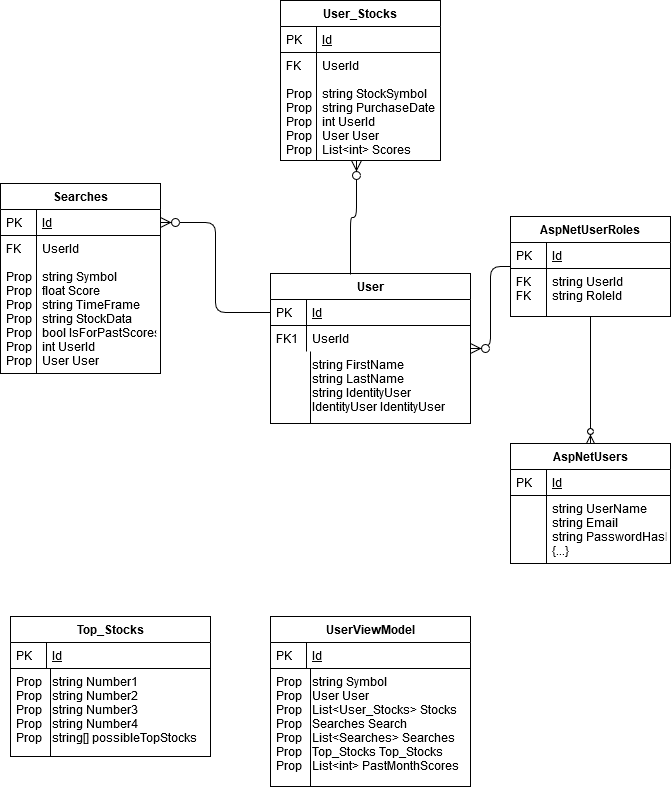

The diagram above was exported from draw.io. Its source (the exported page's mxGraphModel, read from the mxfile embedded in the PNG):
<mxGraphModel dx="1422" dy="912" grid="1" gridSize="10" guides="1" tooltips="1" connect="1" arrows="1" fold="1" page="1" pageScale="1" pageWidth="827" pageHeight="1169" math="0" shadow="0">
  <root>
    <mxCell id="WIyWlLk6GJQsqaUBKTNV-0" />
    <mxCell id="WIyWlLk6GJQsqaUBKTNV-1" parent="WIyWlLk6GJQsqaUBKTNV-0" />
    <mxCell id="zkfFHV4jXpPFQw0GAbJ--63" value="" style="edgeStyle=orthogonalEdgeStyle;endArrow=none;startArrow=ERzeroToMany;shadow=0;strokeWidth=1;endSize=8;startSize=8;startFill=1;endFill=0;" parent="WIyWlLk6GJQsqaUBKTNV-1" source="zkfFHV4jXpPFQw0GAbJ--52" target="zkfFHV4jXpPFQw0GAbJ--57" edge="1">
      <mxGeometry width="100" height="100" relative="1" as="geometry">
        <mxPoint x="310" y="390" as="sourcePoint" />
        <mxPoint x="410" y="290" as="targetPoint" />
      </mxGeometry>
    </mxCell>
    <mxCell id="zkfFHV4jXpPFQw0GAbJ--71" value="" style="edgeStyle=orthogonalEdgeStyle;endArrow=none;startArrow=ERzeroToMany;shadow=0;strokeWidth=1;endSize=8;startSize=8;startFill=1;endFill=0;" parent="WIyWlLk6GJQsqaUBKTNV-1" source="zkfFHV4jXpPFQw0GAbJ--56" target="zkfFHV4jXpPFQw0GAbJ--64" edge="1">
      <mxGeometry width="100" height="100" relative="1" as="geometry">
        <mxPoint x="410" y="182" as="sourcePoint" />
        <mxPoint x="330" y="169" as="targetPoint" />
        <Array as="points" />
      </mxGeometry>
    </mxCell>
    <mxCell id="zkfFHV4jXpPFQw0GAbJ--56" value="User" style="swimlane;fontStyle=1;childLayout=stackLayout;horizontal=1;startSize=26;horizontalStack=0;resizeParent=1;resizeLast=0;collapsible=1;marginBottom=0;rounded=0;shadow=0;strokeWidth=1;" parent="WIyWlLk6GJQsqaUBKTNV-1" vertex="1">
      <mxGeometry x="340" y="310" width="200" height="150" as="geometry">
        <mxRectangle x="260" y="80" width="160" height="26" as="alternateBounds" />
      </mxGeometry>
    </mxCell>
    <mxCell id="zkfFHV4jXpPFQw0GAbJ--57" value="Id" style="shape=partialRectangle;top=0;left=0;right=0;bottom=1;align=left;verticalAlign=top;fillColor=none;spacingLeft=40;spacingRight=4;overflow=hidden;rotatable=0;points=[[0,0.5],[1,0.5]];portConstraint=eastwest;dropTarget=0;rounded=0;shadow=0;strokeWidth=1;fontStyle=4" parent="zkfFHV4jXpPFQw0GAbJ--56" vertex="1">
      <mxGeometry y="26" width="200" height="26" as="geometry" />
    </mxCell>
    <mxCell id="zkfFHV4jXpPFQw0GAbJ--58" value="PK" style="shape=partialRectangle;top=0;left=0;bottom=0;fillColor=none;align=left;verticalAlign=top;spacingLeft=4;spacingRight=4;overflow=hidden;rotatable=0;points=[];portConstraint=eastwest;part=1;" parent="zkfFHV4jXpPFQw0GAbJ--57" vertex="1" connectable="0">
      <mxGeometry width="36" height="26" as="geometry" />
    </mxCell>
    <mxCell id="zkfFHV4jXpPFQw0GAbJ--59" value="UserId" style="shape=partialRectangle;top=0;left=0;right=0;bottom=0;align=left;verticalAlign=top;fillColor=none;spacingLeft=40;spacingRight=4;overflow=hidden;rotatable=0;points=[[0,0.5],[1,0.5]];portConstraint=eastwest;dropTarget=0;rounded=0;shadow=0;strokeWidth=1;" parent="zkfFHV4jXpPFQw0GAbJ--56" vertex="1">
      <mxGeometry y="52" width="200" height="26" as="geometry" />
    </mxCell>
    <mxCell id="zkfFHV4jXpPFQw0GAbJ--60" value="FK1" style="shape=partialRectangle;top=0;left=0;bottom=0;fillColor=none;align=left;verticalAlign=top;spacingLeft=4;spacingRight=4;overflow=hidden;rotatable=0;points=[];portConstraint=eastwest;part=1;" parent="zkfFHV4jXpPFQw0GAbJ--59" vertex="1" connectable="0">
      <mxGeometry width="36" height="26" as="geometry" />
    </mxCell>
    <mxCell id="zkfFHV4jXpPFQw0GAbJ--61" value="string FirstName&#10;string LastName&#10;string IdentityUser&#10;IdentityUser IdentityUser&#10;" style="shape=partialRectangle;top=0;left=0;right=0;bottom=0;align=left;verticalAlign=top;fillColor=none;spacingLeft=40;spacingRight=4;overflow=hidden;rotatable=0;points=[[0,0.5],[1,0.5]];portConstraint=eastwest;dropTarget=0;rounded=0;shadow=0;strokeWidth=1;" parent="zkfFHV4jXpPFQw0GAbJ--56" vertex="1">
      <mxGeometry y="78" width="200" height="72" as="geometry" />
    </mxCell>
    <mxCell id="zkfFHV4jXpPFQw0GAbJ--62" value="" style="shape=partialRectangle;top=0;left=0;bottom=0;fillColor=none;align=left;verticalAlign=top;spacingLeft=4;spacingRight=4;overflow=hidden;rotatable=0;points=[];portConstraint=eastwest;part=1;" parent="zkfFHV4jXpPFQw0GAbJ--61" vertex="1" connectable="0">
      <mxGeometry width="40" height="72" as="geometry" />
    </mxCell>
    <mxCell id="zkfFHV4jXpPFQw0GAbJ--51" value="Searches" style="swimlane;fontStyle=1;childLayout=stackLayout;horizontal=1;startSize=26;horizontalStack=0;resizeParent=1;resizeLast=0;collapsible=1;marginBottom=0;rounded=0;shadow=0;strokeWidth=1;" parent="WIyWlLk6GJQsqaUBKTNV-1" vertex="1">
      <mxGeometry x="70" y="220" width="160" height="190" as="geometry">
        <mxRectangle x="20" y="80" width="160" height="26" as="alternateBounds" />
      </mxGeometry>
    </mxCell>
    <mxCell id="zkfFHV4jXpPFQw0GAbJ--52" value="Id" style="shape=partialRectangle;top=0;left=0;right=0;bottom=1;align=left;verticalAlign=top;fillColor=none;spacingLeft=40;spacingRight=4;overflow=hidden;rotatable=0;points=[[0,0.5],[1,0.5]];portConstraint=eastwest;dropTarget=0;rounded=0;shadow=0;strokeWidth=1;fontStyle=4" parent="zkfFHV4jXpPFQw0GAbJ--51" vertex="1">
      <mxGeometry y="26" width="160" height="26" as="geometry" />
    </mxCell>
    <mxCell id="zkfFHV4jXpPFQw0GAbJ--53" value="PK" style="shape=partialRectangle;top=0;left=0;bottom=0;fillColor=none;align=left;verticalAlign=top;spacingLeft=4;spacingRight=4;overflow=hidden;rotatable=0;points=[];portConstraint=eastwest;part=1;" parent="zkfFHV4jXpPFQw0GAbJ--52" vertex="1" connectable="0">
      <mxGeometry width="36" height="26" as="geometry" />
    </mxCell>
    <mxCell id="zkfFHV4jXpPFQw0GAbJ--54" value="UserId&#10;&#10;string Symbol&#10;float Score&#10;string TimeFrame&#10;string StockData&#10;bool IsForPastScores&#10;int UserId&#10;User User&#10;" style="shape=partialRectangle;top=0;left=0;right=0;bottom=0;align=left;verticalAlign=top;fillColor=none;spacingLeft=40;spacingRight=4;overflow=hidden;rotatable=0;points=[[0,0.5],[1,0.5]];portConstraint=eastwest;dropTarget=0;rounded=0;shadow=0;strokeWidth=1;" parent="zkfFHV4jXpPFQw0GAbJ--51" vertex="1">
      <mxGeometry y="52" width="160" height="138" as="geometry" />
    </mxCell>
    <mxCell id="zkfFHV4jXpPFQw0GAbJ--55" value="FK&#10;&#10;Prop&#10;Prop&#10;Prop&#10;Prop&#10;Prop&#10;Prop&#10;Prop" style="shape=partialRectangle;top=0;left=0;bottom=0;fillColor=none;align=left;verticalAlign=top;spacingLeft=4;spacingRight=4;overflow=hidden;rotatable=0;points=[];portConstraint=eastwest;part=1;" parent="zkfFHV4jXpPFQw0GAbJ--54" vertex="1" connectable="0">
      <mxGeometry width="36" height="138" as="geometry" />
    </mxCell>
    <mxCell id="8vzdavJCVEPnDYz15EmN-0" value="User_Stocks" style="swimlane;fontStyle=1;childLayout=stackLayout;horizontal=1;startSize=26;horizontalStack=0;resizeParent=1;resizeLast=0;collapsible=1;marginBottom=0;rounded=0;shadow=0;strokeWidth=1;" parent="WIyWlLk6GJQsqaUBKTNV-1" vertex="1">
      <mxGeometry x="350" y="37" width="160" height="160" as="geometry">
        <mxRectangle x="20" y="80" width="160" height="26" as="alternateBounds" />
      </mxGeometry>
    </mxCell>
    <mxCell id="8vzdavJCVEPnDYz15EmN-1" value="Id" style="shape=partialRectangle;top=0;left=0;right=0;bottom=1;align=left;verticalAlign=top;fillColor=none;spacingLeft=40;spacingRight=4;overflow=hidden;rotatable=0;points=[[0,0.5],[1,0.5]];portConstraint=eastwest;dropTarget=0;rounded=0;shadow=0;strokeWidth=1;fontStyle=4" parent="8vzdavJCVEPnDYz15EmN-0" vertex="1">
      <mxGeometry y="26" width="160" height="26" as="geometry" />
    </mxCell>
    <mxCell id="8vzdavJCVEPnDYz15EmN-2" value="PK" style="shape=partialRectangle;top=0;left=0;bottom=0;fillColor=none;align=left;verticalAlign=top;spacingLeft=4;spacingRight=4;overflow=hidden;rotatable=0;points=[];portConstraint=eastwest;part=1;" parent="8vzdavJCVEPnDYz15EmN-1" vertex="1" connectable="0">
      <mxGeometry width="36" height="26" as="geometry" />
    </mxCell>
    <mxCell id="8vzdavJCVEPnDYz15EmN-3" value="UserId&#10;&#10;string StockSymbol&#10;string PurchaseDate&#10;int UserId&#10;User User&#10;List&lt;int&gt; Scores&#10;&#10;" style="shape=partialRectangle;top=0;left=0;right=0;bottom=0;align=left;verticalAlign=top;fillColor=none;spacingLeft=40;spacingRight=4;overflow=hidden;rotatable=0;points=[[0,0.5],[1,0.5]];portConstraint=eastwest;dropTarget=0;rounded=0;shadow=0;strokeWidth=1;" parent="8vzdavJCVEPnDYz15EmN-0" vertex="1">
      <mxGeometry y="52" width="160" height="108" as="geometry" />
    </mxCell>
    <mxCell id="8vzdavJCVEPnDYz15EmN-4" value="FK&#10;&#10;Prop&#10;Prop&#10;Prop&#10;Prop&#10;Prop&#10;" style="shape=partialRectangle;top=0;left=0;bottom=0;fillColor=none;align=left;verticalAlign=top;spacingLeft=4;spacingRight=4;overflow=hidden;rotatable=0;points=[];portConstraint=eastwest;part=1;" parent="8vzdavJCVEPnDYz15EmN-3" vertex="1" connectable="0">
      <mxGeometry width="36" height="108" as="geometry" />
    </mxCell>
    <mxCell id="8vzdavJCVEPnDYz15EmN-5" value="" style="edgeStyle=orthogonalEdgeStyle;endArrow=none;startArrow=ERzeroToMany;shadow=0;strokeWidth=1;endSize=8;startSize=8;startFill=1;endFill=0;exitX=0.475;exitY=1;exitDx=0;exitDy=0;exitPerimeter=0;" parent="WIyWlLk6GJQsqaUBKTNV-1" source="8vzdavJCVEPnDYz15EmN-3" edge="1">
      <mxGeometry width="100" height="100" relative="1" as="geometry">
        <mxPoint x="310" y="221" as="sourcePoint" />
        <mxPoint x="420" y="311" as="targetPoint" />
      </mxGeometry>
    </mxCell>
    <mxCell id="8vzdavJCVEPnDYz15EmN-6" value="AspNetUsers" style="swimlane;fontStyle=1;childLayout=stackLayout;horizontal=1;startSize=26;horizontalStack=0;resizeParent=1;resizeLast=0;collapsible=1;marginBottom=0;rounded=0;shadow=0;strokeWidth=1;" parent="WIyWlLk6GJQsqaUBKTNV-1" vertex="1">
      <mxGeometry x="580" y="480" width="160" height="120" as="geometry">
        <mxRectangle x="260" y="270" width="160" height="26" as="alternateBounds" />
      </mxGeometry>
    </mxCell>
    <mxCell id="8vzdavJCVEPnDYz15EmN-7" value="Id" style="shape=partialRectangle;top=0;left=0;right=0;bottom=1;align=left;verticalAlign=top;fillColor=none;spacingLeft=40;spacingRight=4;overflow=hidden;rotatable=0;points=[[0,0.5],[1,0.5]];portConstraint=eastwest;dropTarget=0;rounded=0;shadow=0;strokeWidth=1;fontStyle=4" parent="8vzdavJCVEPnDYz15EmN-6" vertex="1">
      <mxGeometry y="26" width="160" height="26" as="geometry" />
    </mxCell>
    <mxCell id="8vzdavJCVEPnDYz15EmN-8" value="PK" style="shape=partialRectangle;top=0;left=0;bottom=0;fillColor=none;align=left;verticalAlign=top;spacingLeft=4;spacingRight=4;overflow=hidden;rotatable=0;points=[];portConstraint=eastwest;part=1;" parent="8vzdavJCVEPnDYz15EmN-7" vertex="1" connectable="0">
      <mxGeometry width="36" height="26" as="geometry" />
    </mxCell>
    <mxCell id="8vzdavJCVEPnDYz15EmN-9" value="string UserName&#10;string Email&#10;string PasswordHash&#10;{...}&#10;" style="shape=partialRectangle;top=0;left=0;right=0;bottom=0;align=left;verticalAlign=top;fillColor=none;spacingLeft=40;spacingRight=4;overflow=hidden;rotatable=0;points=[[0,0.5],[1,0.5]];portConstraint=eastwest;dropTarget=0;rounded=0;shadow=0;strokeWidth=1;" parent="8vzdavJCVEPnDYz15EmN-6" vertex="1">
      <mxGeometry y="52" width="160" height="68" as="geometry" />
    </mxCell>
    <mxCell id="8vzdavJCVEPnDYz15EmN-10" value="" style="shape=partialRectangle;top=0;left=0;bottom=0;fillColor=none;align=left;verticalAlign=top;spacingLeft=4;spacingRight=4;overflow=hidden;rotatable=0;points=[];portConstraint=eastwest;part=1;" parent="8vzdavJCVEPnDYz15EmN-9" vertex="1" connectable="0">
      <mxGeometry width="36" height="68" as="geometry" />
    </mxCell>
    <mxCell id="8vzdavJCVEPnDYz15EmN-11" style="edgeStyle=orthogonalEdgeStyle;rounded=0;orthogonalLoop=1;jettySize=auto;html=1;exitX=0.5;exitY=1;exitDx=0;exitDy=0;startArrow=none;startFill=0;endArrow=ERzeroToMany;endFill=1;" parent="WIyWlLk6GJQsqaUBKTNV-1" source="zkfFHV4jXpPFQw0GAbJ--64" target="8vzdavJCVEPnDYz15EmN-6" edge="1">
      <mxGeometry relative="1" as="geometry" />
    </mxCell>
    <mxCell id="zkfFHV4jXpPFQw0GAbJ--64" value="AspNetUserRoles" style="swimlane;fontStyle=1;childLayout=stackLayout;horizontal=1;startSize=26;horizontalStack=0;resizeParent=1;resizeLast=0;collapsible=1;marginBottom=0;rounded=0;shadow=0;strokeWidth=1;" parent="WIyWlLk6GJQsqaUBKTNV-1" vertex="1">
      <mxGeometry x="580" y="253" width="160" height="100" as="geometry">
        <mxRectangle x="260" y="270" width="160" height="26" as="alternateBounds" />
      </mxGeometry>
    </mxCell>
    <mxCell id="zkfFHV4jXpPFQw0GAbJ--65" value="Id" style="shape=partialRectangle;top=0;left=0;right=0;bottom=1;align=left;verticalAlign=top;fillColor=none;spacingLeft=40;spacingRight=4;overflow=hidden;rotatable=0;points=[[0,0.5],[1,0.5]];portConstraint=eastwest;dropTarget=0;rounded=0;shadow=0;strokeWidth=1;fontStyle=4" parent="zkfFHV4jXpPFQw0GAbJ--64" vertex="1">
      <mxGeometry y="26" width="160" height="26" as="geometry" />
    </mxCell>
    <mxCell id="zkfFHV4jXpPFQw0GAbJ--66" value="PK" style="shape=partialRectangle;top=0;left=0;bottom=0;fillColor=none;align=left;verticalAlign=top;spacingLeft=4;spacingRight=4;overflow=hidden;rotatable=0;points=[];portConstraint=eastwest;part=1;" parent="zkfFHV4jXpPFQw0GAbJ--65" vertex="1" connectable="0">
      <mxGeometry width="36" height="26" as="geometry" />
    </mxCell>
    <mxCell id="zkfFHV4jXpPFQw0GAbJ--67" value="string UserId&#10;string RoleId" style="shape=partialRectangle;top=0;left=0;right=0;bottom=0;align=left;verticalAlign=top;fillColor=none;spacingLeft=40;spacingRight=4;overflow=hidden;rotatable=0;points=[[0,0.5],[1,0.5]];portConstraint=eastwest;dropTarget=0;rounded=0;shadow=0;strokeWidth=1;" parent="zkfFHV4jXpPFQw0GAbJ--64" vertex="1">
      <mxGeometry y="52" width="160" height="48" as="geometry" />
    </mxCell>
    <mxCell id="zkfFHV4jXpPFQw0GAbJ--68" value="FK&#10;FK&#10;" style="shape=partialRectangle;top=0;left=0;bottom=0;fillColor=none;align=left;verticalAlign=top;spacingLeft=4;spacingRight=4;overflow=hidden;rotatable=0;points=[];portConstraint=eastwest;part=1;" parent="zkfFHV4jXpPFQw0GAbJ--67" vertex="1" connectable="0">
      <mxGeometry width="36" height="48" as="geometry" />
    </mxCell>
    <mxCell id="8vzdavJCVEPnDYz15EmN-17" value="UserViewModel" style="swimlane;fontStyle=1;childLayout=stackLayout;horizontal=1;startSize=26;horizontalStack=0;resizeParent=1;resizeLast=0;collapsible=1;marginBottom=0;rounded=0;shadow=0;strokeWidth=1;" parent="WIyWlLk6GJQsqaUBKTNV-1" vertex="1">
      <mxGeometry x="340" y="653" width="200" height="170" as="geometry">
        <mxRectangle x="260" y="270" width="160" height="26" as="alternateBounds" />
      </mxGeometry>
    </mxCell>
    <mxCell id="8vzdavJCVEPnDYz15EmN-18" value="Id" style="shape=partialRectangle;top=0;left=0;right=0;bottom=1;align=left;verticalAlign=top;fillColor=none;spacingLeft=40;spacingRight=4;overflow=hidden;rotatable=0;points=[[0,0.5],[1,0.5]];portConstraint=eastwest;dropTarget=0;rounded=0;shadow=0;strokeWidth=1;fontStyle=4" parent="8vzdavJCVEPnDYz15EmN-17" vertex="1">
      <mxGeometry y="26" width="200" height="26" as="geometry" />
    </mxCell>
    <mxCell id="8vzdavJCVEPnDYz15EmN-19" value="PK" style="shape=partialRectangle;top=0;left=0;bottom=0;fillColor=none;align=left;verticalAlign=top;spacingLeft=4;spacingRight=4;overflow=hidden;rotatable=0;points=[];portConstraint=eastwest;part=1;" parent="8vzdavJCVEPnDYz15EmN-18" vertex="1" connectable="0">
      <mxGeometry width="36" height="26" as="geometry" />
    </mxCell>
    <mxCell id="8vzdavJCVEPnDYz15EmN-20" value="string Symbol&#10;User User&#10;List&lt;User_Stocks&gt; Stocks&#10;Searches Search&#10;List&lt;Searches&gt; Searches&#10;Top_Stocks Top_Stocks&#10;List&lt;int&gt; PastMonthScores&#10;" style="shape=partialRectangle;top=0;left=0;right=0;bottom=0;align=left;verticalAlign=top;fillColor=none;spacingLeft=40;spacingRight=4;overflow=hidden;rotatable=0;points=[[0,0.5],[1,0.5]];portConstraint=eastwest;dropTarget=0;rounded=0;shadow=0;strokeWidth=1;" parent="8vzdavJCVEPnDYz15EmN-17" vertex="1">
      <mxGeometry y="52" width="200" height="118" as="geometry" />
    </mxCell>
    <mxCell id="8vzdavJCVEPnDYz15EmN-21" value="Prop&#10;Prop&#10;Prop&#10;Prop&#10;Prop&#10;Prop&#10;Prop&#10;" style="shape=partialRectangle;top=0;left=0;bottom=0;fillColor=none;align=left;verticalAlign=top;spacingLeft=4;spacingRight=4;overflow=hidden;rotatable=0;points=[];portConstraint=eastwest;part=1;" parent="8vzdavJCVEPnDYz15EmN-20" vertex="1" connectable="0">
      <mxGeometry width="40" height="118" as="geometry" />
    </mxCell>
    <mxCell id="8vzdavJCVEPnDYz15EmN-12" value="Top_Stocks" style="swimlane;fontStyle=1;childLayout=stackLayout;horizontal=1;startSize=26;horizontalStack=0;resizeParent=1;resizeLast=0;collapsible=1;marginBottom=0;rounded=0;shadow=0;strokeWidth=1;" parent="WIyWlLk6GJQsqaUBKTNV-1" vertex="1">
      <mxGeometry x="80" y="653" width="200" height="140" as="geometry">
        <mxRectangle x="260" y="270" width="160" height="26" as="alternateBounds" />
      </mxGeometry>
    </mxCell>
    <mxCell id="8vzdavJCVEPnDYz15EmN-13" value="Id" style="shape=partialRectangle;top=0;left=0;right=0;bottom=1;align=left;verticalAlign=top;fillColor=none;spacingLeft=40;spacingRight=4;overflow=hidden;rotatable=0;points=[[0,0.5],[1,0.5]];portConstraint=eastwest;dropTarget=0;rounded=0;shadow=0;strokeWidth=1;fontStyle=4" parent="8vzdavJCVEPnDYz15EmN-12" vertex="1">
      <mxGeometry y="26" width="200" height="26" as="geometry" />
    </mxCell>
    <mxCell id="8vzdavJCVEPnDYz15EmN-14" value="PK" style="shape=partialRectangle;top=0;left=0;bottom=0;fillColor=none;align=left;verticalAlign=top;spacingLeft=4;spacingRight=4;overflow=hidden;rotatable=0;points=[];portConstraint=eastwest;part=1;" parent="8vzdavJCVEPnDYz15EmN-13" vertex="1" connectable="0">
      <mxGeometry width="36" height="26" as="geometry" />
    </mxCell>
    <mxCell id="8vzdavJCVEPnDYz15EmN-15" value="string Number1&#10;string Number2&#10;string Number3&#10;string Number4&#10;string[] possibleTopStocks&#10;" style="shape=partialRectangle;top=0;left=0;right=0;bottom=0;align=left;verticalAlign=top;fillColor=none;spacingLeft=40;spacingRight=4;overflow=hidden;rotatable=0;points=[[0,0.5],[1,0.5]];portConstraint=eastwest;dropTarget=0;rounded=0;shadow=0;strokeWidth=1;" parent="8vzdavJCVEPnDYz15EmN-12" vertex="1">
      <mxGeometry y="52" width="200" height="88" as="geometry" />
    </mxCell>
    <mxCell id="8vzdavJCVEPnDYz15EmN-16" value="Prop&#10;Prop&#10;Prop&#10;Prop&#10;Prop" style="shape=partialRectangle;top=0;left=0;bottom=0;fillColor=none;align=left;verticalAlign=top;spacingLeft=4;spacingRight=4;overflow=hidden;rotatable=0;points=[];portConstraint=eastwest;part=1;" parent="8vzdavJCVEPnDYz15EmN-15" vertex="1" connectable="0">
      <mxGeometry width="40" height="88" as="geometry" />
    </mxCell>
  </root>
</mxGraphModel>